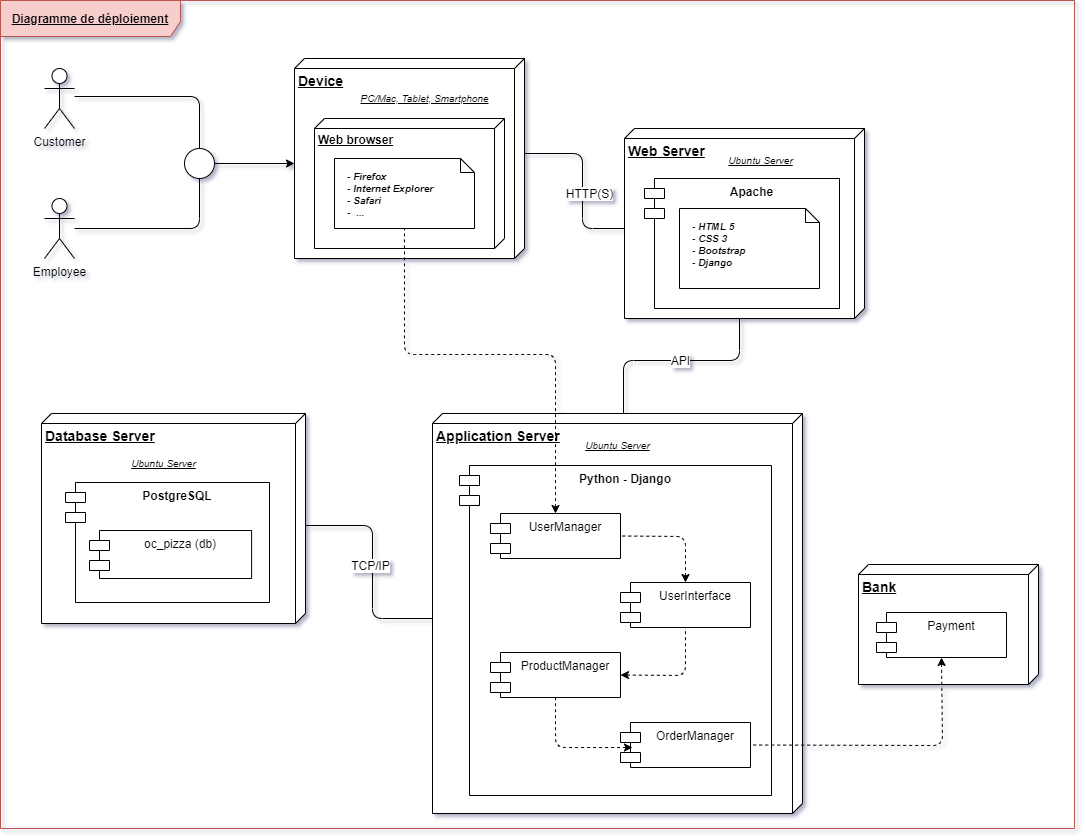

The diagram above was exported from draw.io. Its source (the exported page's mxGraphModel, read from the mxfile embedded in the PNG):
<mxGraphModel dx="1422" dy="822" grid="0" gridSize="6" guides="1" tooltips="1" connect="1" arrows="1" fold="1" page="1" pageScale="1" pageWidth="1100" pageHeight="850" background="#ffffff" math="0" shadow="1">
  <root>
    <mxCell id="0" />
    <mxCell id="1" parent="0" />
    <mxCell id="rA0JXE7Hf549mAgXQMtY-119" value="&lt;b&gt;&lt;u&gt;Diagramme de déploiement&lt;/u&gt;&lt;/b&gt;" style="shape=umlFrame;whiteSpace=wrap;html=1;fontSize=12;width=180;height=36;fillColor=#f8cecc;strokeColor=#b85450;" parent="1" vertex="1">
      <mxGeometry x="6" y="12" width="1074" height="828" as="geometry" />
    </mxCell>
    <mxCell id="rA0JXE7Hf549mAgXQMtY-1" value="Customer" style="shape=umlActor;verticalLabelPosition=bottom;verticalAlign=top;html=1;" parent="1" vertex="1">
      <mxGeometry x="50" y="80" width="30" height="60" as="geometry" />
    </mxCell>
    <mxCell id="rA0JXE7Hf549mAgXQMtY-2" value="Employee" style="shape=umlActor;verticalLabelPosition=bottom;verticalAlign=top;html=1;" parent="1" vertex="1">
      <mxGeometry x="50" y="210" width="30" height="60" as="geometry" />
    </mxCell>
    <mxCell id="rA0JXE7Hf549mAgXQMtY-10" value="" style="group;" parent="1" vertex="1" connectable="0">
      <mxGeometry x="300" y="70" width="230" height="200" as="geometry" />
    </mxCell>
    <mxCell id="rA0JXE7Hf549mAgXQMtY-3" value="&lt;b&gt;&lt;font style=&quot;font-size: 14px&quot;&gt;Device&lt;/font&gt;&lt;/b&gt;" style="verticalAlign=top;align=left;spacingTop=8;spacingLeft=2;spacingRight=12;shape=cube;size=10;direction=south;fontStyle=4;html=1;" parent="rA0JXE7Hf549mAgXQMtY-10" vertex="1">
      <mxGeometry width="230" height="200" as="geometry" />
    </mxCell>
    <mxCell id="rA0JXE7Hf549mAgXQMtY-5" value="&lt;b&gt;&lt;font style=&quot;font-size: 12px&quot;&gt;Web browser&lt;/font&gt;&lt;/b&gt;" style="verticalAlign=top;align=left;spacingTop=8;spacingLeft=2;spacingRight=12;shape=cube;size=10;direction=south;fontStyle=4;html=1;" parent="rA0JXE7Hf549mAgXQMtY-10" vertex="1">
      <mxGeometry x="20" y="60" width="190" height="130" as="geometry" />
    </mxCell>
    <mxCell id="rA0JXE7Hf549mAgXQMtY-6" value="&lt;i&gt;&lt;u&gt;PC/Mac, Tablet, Smartphone&lt;/u&gt;&lt;/i&gt;" style="text;html=1;resizable=0;autosize=1;align=center;verticalAlign=middle;points=[];fillColor=none;strokeColor=none;fontSize=10;" parent="rA0JXE7Hf549mAgXQMtY-10" vertex="1">
      <mxGeometry x="61" y="32" width="138" height="16" as="geometry" />
    </mxCell>
    <mxCell id="rA0JXE7Hf549mAgXQMtY-9" value="&lt;b&gt;&lt;i&gt;&lt;br&gt;&amp;nbsp; &amp;nbsp; - Firefox&lt;br&gt;&amp;nbsp; &amp;nbsp; - Internet Explorer&lt;br&gt;&amp;nbsp; &amp;nbsp; - Safari&lt;br&gt;&amp;nbsp; &amp;nbsp; -&amp;nbsp; ...&lt;/i&gt;&lt;/b&gt;" style="shape=note;whiteSpace=wrap;html=1;size=14;verticalAlign=top;align=left;spacingTop=-6;fontSize=10;" parent="rA0JXE7Hf549mAgXQMtY-10" vertex="1">
      <mxGeometry x="40" y="100" width="140" height="70" as="geometry" />
    </mxCell>
    <mxCell id="rA0JXE7Hf549mAgXQMtY-12" value="" style="ellipse;whiteSpace=wrap;html=1;aspect=fixed;fontSize=10;" parent="1" vertex="1">
      <mxGeometry x="190" y="160" width="30" height="30" as="geometry" />
    </mxCell>
    <mxCell id="rA0JXE7Hf549mAgXQMtY-13" value="" style="endArrow=none;html=1;fontSize=10;entryX=0.5;entryY=0;entryDx=0;entryDy=0;endFill=0;" parent="1" target="rA0JXE7Hf549mAgXQMtY-12" edge="1">
      <mxGeometry width="50" height="50" relative="1" as="geometry">
        <mxPoint x="80" y="108" as="sourcePoint" />
        <mxPoint x="220" y="110" as="targetPoint" />
        <Array as="points">
          <mxPoint x="205" y="108" />
        </Array>
      </mxGeometry>
    </mxCell>
    <mxCell id="rA0JXE7Hf549mAgXQMtY-14" value="" style="endArrow=none;html=1;fontSize=10;entryX=0.5;entryY=1;entryDx=0;entryDy=0;endFill=0;" parent="1" target="rA0JXE7Hf549mAgXQMtY-12" edge="1">
      <mxGeometry width="50" height="50" relative="1" as="geometry">
        <mxPoint x="80" y="240" as="sourcePoint" />
        <mxPoint x="205" y="292" as="targetPoint" />
        <Array as="points">
          <mxPoint x="205" y="240" />
        </Array>
      </mxGeometry>
    </mxCell>
    <mxCell id="rA0JXE7Hf549mAgXQMtY-16" value="" style="endArrow=classic;html=1;fontSize=10;exitX=1;exitY=0.5;exitDx=0;exitDy=0;entryX=0;entryY=0;entryDx=105;entryDy=230;entryPerimeter=0;" parent="1" source="rA0JXE7Hf549mAgXQMtY-12" target="rA0JXE7Hf549mAgXQMtY-3" edge="1">
      <mxGeometry width="50" height="50" relative="1" as="geometry">
        <mxPoint x="240" y="170" as="sourcePoint" />
        <mxPoint x="270" y="190" as="targetPoint" />
      </mxGeometry>
    </mxCell>
    <mxCell id="rA0JXE7Hf549mAgXQMtY-25" value="" style="endArrow=none;html=1;fontSize=10;endFill=0;entryX=0;entryY=0;entryDx=100;entryDy=240;entryPerimeter=0;exitX=0;exitY=0;exitDx=95;exitDy=0;exitPerimeter=0;" parent="1" source="rA0JXE7Hf549mAgXQMtY-3" target="rA0JXE7Hf549mAgXQMtY-19" edge="1">
      <mxGeometry width="50" height="50" relative="1" as="geometry">
        <mxPoint x="560" y="180" as="sourcePoint" />
        <mxPoint x="600" y="210" as="targetPoint" />
        <Array as="points">
          <mxPoint x="588" y="165" />
          <mxPoint x="588" y="240" />
        </Array>
      </mxGeometry>
    </mxCell>
    <mxCell id="rA0JXE7Hf549mAgXQMtY-26" value="HTTP(S)" style="edgeLabel;html=1;align=center;verticalAlign=middle;resizable=0;points=[];fontSize=12;" parent="rA0JXE7Hf549mAgXQMtY-25" vertex="1" connectable="0">
      <mxGeometry x="-0.3013" y="-2" relative="1" as="geometry">
        <mxPoint x="8" y="36" as="offset" />
      </mxGeometry>
    </mxCell>
    <mxCell id="rA0JXE7Hf549mAgXQMtY-35" value="" style="endArrow=none;html=1;fontSize=10;endFill=0;exitX=0;exitY=0;exitDx=190;exitDy=125;exitPerimeter=0;" parent="1" source="rA0JXE7Hf549mAgXQMtY-19" edge="1">
      <mxGeometry width="50" height="50" relative="1" as="geometry">
        <mxPoint x="560" y="362.5" as="sourcePoint" />
        <mxPoint x="629" y="426" as="targetPoint" />
        <Array as="points">
          <mxPoint x="745" y="372" />
          <mxPoint x="629" y="372" />
        </Array>
      </mxGeometry>
    </mxCell>
    <mxCell id="rA0JXE7Hf549mAgXQMtY-36" value="API" style="edgeLabel;html=1;align=center;verticalAlign=middle;resizable=0;points=[];fontSize=12;" parent="rA0JXE7Hf549mAgXQMtY-35" vertex="1" connectable="0">
      <mxGeometry x="-0.3013" y="-2" relative="1" as="geometry">
        <mxPoint x="-28" y="0.9999999999999982" as="offset" />
      </mxGeometry>
    </mxCell>
    <mxCell id="rA0JXE7Hf549mAgXQMtY-37" value="" style="group;" parent="1" vertex="1" connectable="0">
      <mxGeometry x="630" y="140" width="240" height="190" as="geometry" />
    </mxCell>
    <mxCell id="rA0JXE7Hf549mAgXQMtY-19" value="&lt;b&gt;&lt;font style=&quot;font-size: 14px&quot;&gt;Web Server&lt;/font&gt;&lt;/b&gt;" style="verticalAlign=top;align=left;spacingTop=8;spacingLeft=2;spacingRight=12;shape=cube;size=10;direction=south;fontStyle=4;html=1;fontSize=12;" parent="rA0JXE7Hf549mAgXQMtY-37" vertex="1">
      <mxGeometry width="240" height="190" as="geometry" />
    </mxCell>
    <mxCell id="rA0JXE7Hf549mAgXQMtY-30" value="" style="group;" parent="rA0JXE7Hf549mAgXQMtY-37" vertex="1" connectable="0">
      <mxGeometry x="20" y="50" width="195" height="130" as="geometry" />
    </mxCell>
    <mxCell id="rA0JXE7Hf549mAgXQMtY-28" value="Apache" style="shape=module;align=left;spacingLeft=20;align=center;verticalAlign=top;fontSize=12;fontStyle=1" parent="rA0JXE7Hf549mAgXQMtY-30" vertex="1">
      <mxGeometry width="195" height="130" as="geometry" />
    </mxCell>
    <mxCell id="rA0JXE7Hf549mAgXQMtY-29" value="&lt;b&gt;&lt;i&gt;&lt;br&gt;&amp;nbsp; &amp;nbsp; - HTML 5&lt;br&gt;&amp;nbsp; &amp;nbsp; - CSS 3&lt;br&gt;&amp;nbsp; &amp;nbsp; -&amp;nbsp;&lt;/i&gt;&lt;/b&gt;&lt;b&gt;&lt;i&gt;Bootstrap&lt;/i&gt;&lt;/b&gt;&lt;b&gt;&lt;i&gt;&lt;br&gt;&amp;nbsp; &amp;nbsp; - Django&lt;br&gt;&lt;/i&gt;&lt;/b&gt;" style="shape=note;whiteSpace=wrap;html=1;size=14;verticalAlign=top;align=left;spacingTop=-6;fontSize=10;" parent="rA0JXE7Hf549mAgXQMtY-30" vertex="1">
      <mxGeometry x="35" y="30" width="140" height="80" as="geometry" />
    </mxCell>
    <mxCell id="rA0JXE7Hf549mAgXQMtY-32" value="&lt;i&gt;&lt;u&gt;Ubuntu Server&lt;/u&gt;&lt;/i&gt;" style="text;html=1;resizable=0;autosize=1;align=center;verticalAlign=middle;points=[];fillColor=none;strokeColor=none;fontSize=10;" parent="rA0JXE7Hf549mAgXQMtY-37" vertex="1">
      <mxGeometry x="99" y="24" width="74" height="16" as="geometry" />
    </mxCell>
    <mxCell id="rA0JXE7Hf549mAgXQMtY-53" value="" style="group;" parent="1" vertex="1" connectable="0">
      <mxGeometry x="438" y="425" width="370" height="400" as="geometry" />
    </mxCell>
    <mxCell id="rA0JXE7Hf549mAgXQMtY-33" value="&lt;b&gt;&lt;font style=&quot;font-size: 14px&quot;&gt;Application Server&lt;/font&gt;&lt;/b&gt;" style="verticalAlign=top;align=left;spacingTop=8;spacingLeft=2;spacingRight=12;shape=cube;size=10;direction=south;fontStyle=4;html=1;fontSize=12;" parent="rA0JXE7Hf549mAgXQMtY-53" vertex="1">
      <mxGeometry width="370" height="400" as="geometry" />
    </mxCell>
    <mxCell id="rA0JXE7Hf549mAgXQMtY-21" value="Python - Django" style="shape=module;align=left;spacingLeft=20;align=center;verticalAlign=top;fontSize=12;fontStyle=1" parent="rA0JXE7Hf549mAgXQMtY-53" vertex="1">
      <mxGeometry x="27" y="52" width="312" height="330" as="geometry" />
    </mxCell>
    <mxCell id="rA0JXE7Hf549mAgXQMtY-20" value="UserInterface" style="shape=module;align=left;spacingLeft=20;align=center;verticalAlign=top;fontSize=12;" parent="rA0JXE7Hf549mAgXQMtY-53" vertex="1">
      <mxGeometry x="188" y="169" width="130" height="45" as="geometry" />
    </mxCell>
    <mxCell id="rA0JXE7Hf549mAgXQMtY-22" style="edgeStyle=orthogonalEdgeStyle;orthogonalLoop=1;jettySize=auto;html=1;exitX=0.5;exitY=1;exitDx=0;exitDy=0;fontSize=12;" parent="rA0JXE7Hf549mAgXQMtY-53" source="rA0JXE7Hf549mAgXQMtY-20" target="rA0JXE7Hf549mAgXQMtY-20" edge="1">
      <mxGeometry relative="1" as="geometry" />
    </mxCell>
    <mxCell id="rA0JXE7Hf549mAgXQMtY-23" value="UserManager" style="shape=module;align=left;spacingLeft=20;align=center;verticalAlign=top;fontSize=12;" parent="rA0JXE7Hf549mAgXQMtY-53" vertex="1">
      <mxGeometry x="58" y="100" width="130" height="45" as="geometry" />
    </mxCell>
    <mxCell id="rA0JXE7Hf549mAgXQMtY-24" value="ProductManager" style="shape=module;align=left;spacingLeft=20;align=center;verticalAlign=top;fontSize=12;" parent="rA0JXE7Hf549mAgXQMtY-53" vertex="1">
      <mxGeometry x="58" y="239" width="130" height="45" as="geometry" />
    </mxCell>
    <mxCell id="rA0JXE7Hf549mAgXQMtY-39" value="" style="endArrow=none;dashed=1;html=1;fontSize=12;entryX=1;entryY=0.5;entryDx=0;entryDy=0;exitX=0.5;exitY=0;exitDx=0;exitDy=0;endFill=0;startArrow=classic;startFill=1;" parent="rA0JXE7Hf549mAgXQMtY-53" source="rA0JXE7Hf549mAgXQMtY-20" target="rA0JXE7Hf549mAgXQMtY-23" edge="1">
      <mxGeometry width="50" height="50" relative="1" as="geometry">
        <mxPoint x="31" y="229" as="sourcePoint" />
        <mxPoint x="-171" y="-56" as="targetPoint" />
        <Array as="points">
          <mxPoint x="253" y="123" />
        </Array>
      </mxGeometry>
    </mxCell>
    <mxCell id="rA0JXE7Hf549mAgXQMtY-44" value="" style="endArrow=none;dashed=1;html=1;fontSize=12;exitX=1;exitY=0.5;exitDx=0;exitDy=0;endFill=0;startArrow=classic;startFill=1;" parent="rA0JXE7Hf549mAgXQMtY-53" source="rA0JXE7Hf549mAgXQMtY-24" edge="1">
      <mxGeometry width="50" height="50" relative="1" as="geometry">
        <mxPoint x="244.5" y="320" as="sourcePoint" />
        <mxPoint x="253" y="214" as="targetPoint" />
        <Array as="points">
          <mxPoint x="253" y="262" />
        </Array>
      </mxGeometry>
    </mxCell>
    <mxCell id="rA0JXE7Hf549mAgXQMtY-45" value="OrderManager" style="shape=module;align=left;spacingLeft=20;align=center;verticalAlign=top;fontSize=12;" parent="rA0JXE7Hf549mAgXQMtY-53" vertex="1">
      <mxGeometry x="188" y="309" width="130" height="45" as="geometry" />
    </mxCell>
    <mxCell id="rA0JXE7Hf549mAgXQMtY-46" value="" style="endArrow=none;dashed=1;html=1;fontSize=12;endFill=0;startArrow=classic;startFill=1;entryX=0.5;entryY=1;entryDx=0;entryDy=0;exitX=0.092;exitY=0.556;exitDx=0;exitDy=0;exitPerimeter=0;" parent="rA0JXE7Hf549mAgXQMtY-53" source="rA0JXE7Hf549mAgXQMtY-45" target="rA0JXE7Hf549mAgXQMtY-24" edge="1">
      <mxGeometry width="50" height="50" relative="1" as="geometry">
        <mxPoint x="171" y="332" as="sourcePoint" />
        <mxPoint x="-36.5" y="285.5" as="targetPoint" />
        <Array as="points">
          <mxPoint x="123" y="334" />
        </Array>
      </mxGeometry>
    </mxCell>
    <mxCell id="rA0JXE7Hf549mAgXQMtY-66" value="&lt;i&gt;&lt;u&gt;Ubuntu Server&lt;/u&gt;&lt;/i&gt;" style="text;html=1;resizable=0;autosize=1;align=center;verticalAlign=middle;points=[];fillColor=none;strokeColor=none;fontSize=10;" parent="rA0JXE7Hf549mAgXQMtY-53" vertex="1">
      <mxGeometry x="148" y="24" width="74" height="16" as="geometry" />
    </mxCell>
    <mxCell id="rA0JXE7Hf549mAgXQMtY-38" value="" style="endArrow=none;dashed=1;html=1;fontSize=12;entryX=0.5;entryY=1;entryDx=0;entryDy=0;entryPerimeter=0;endFill=0;startArrow=classic;startFill=1;exitX=0.5;exitY=0;exitDx=0;exitDy=0;" parent="1" source="rA0JXE7Hf549mAgXQMtY-23" target="rA0JXE7Hf549mAgXQMtY-9" edge="1">
      <mxGeometry width="50" height="50" relative="1" as="geometry">
        <mxPoint x="528" y="540" as="sourcePoint" />
        <mxPoint x="662" y="330" as="targetPoint" />
        <Array as="points">
          <mxPoint x="561" y="366" />
          <mxPoint x="410" y="366" />
        </Array>
      </mxGeometry>
    </mxCell>
    <mxCell id="rA0JXE7Hf549mAgXQMtY-68" value="" style="endArrow=none;html=1;strokeColor=#000000;fontSize=12;exitX=0;exitY=0;exitDx=112;exitDy=0;exitPerimeter=0;entryX=0;entryY=0;entryDx=205;entryDy=370;entryPerimeter=0;" parent="1" source="rA0JXE7Hf549mAgXQMtY-65" target="rA0JXE7Hf549mAgXQMtY-33" edge="1">
      <mxGeometry width="50" height="50" relative="1" as="geometry">
        <mxPoint x="402" y="470" as="sourcePoint" />
        <mxPoint x="452" y="420" as="targetPoint" />
        <Array as="points">
          <mxPoint x="378" y="537" />
          <mxPoint x="378" y="630" />
        </Array>
      </mxGeometry>
    </mxCell>
    <mxCell id="rA0JXE7Hf549mAgXQMtY-69" value="TCP/IP" style="edgeLabel;html=1;align=center;verticalAlign=middle;resizable=0;points=[];fontSize=12;" parent="rA0JXE7Hf549mAgXQMtY-68" vertex="1" connectable="0">
      <mxGeometry x="0.1506" y="-3" relative="1" as="geometry">
        <mxPoint x="-1.7763568394002505e-15" y="-21" as="offset" />
      </mxGeometry>
    </mxCell>
    <mxCell id="rA0JXE7Hf549mAgXQMtY-116" value="" style="group;" parent="1" vertex="1" connectable="0">
      <mxGeometry x="864" y="576" width="180" height="120" as="geometry" />
    </mxCell>
    <mxCell id="rA0JXE7Hf549mAgXQMtY-102" value="&lt;b&gt;&lt;font style=&quot;font-size: 14px&quot;&gt;Bank&lt;/font&gt;&lt;/b&gt;" style="verticalAlign=top;align=left;spacingTop=8;spacingLeft=2;spacingRight=12;shape=cube;size=10;direction=south;fontStyle=4;html=1;fontSize=12;" parent="rA0JXE7Hf549mAgXQMtY-116" vertex="1">
      <mxGeometry width="180" height="120" as="geometry" />
    </mxCell>
    <mxCell id="rA0JXE7Hf549mAgXQMtY-115" value="Payment" style="shape=module;align=left;spacingLeft=20;align=center;verticalAlign=top;fontSize=12;" parent="rA0JXE7Hf549mAgXQMtY-116" vertex="1">
      <mxGeometry x="18" y="48" width="130" height="45" as="geometry" />
    </mxCell>
    <mxCell id="rA0JXE7Hf549mAgXQMtY-118" value="" style="endArrow=none;dashed=1;html=1;fontSize=12;endFill=0;startArrow=classic;startFill=1;entryX=1;entryY=0.5;entryDx=0;entryDy=0;exitX=0.5;exitY=1;exitDx=0;exitDy=0;" parent="1" source="rA0JXE7Hf549mAgXQMtY-115" target="rA0JXE7Hf549mAgXQMtY-45" edge="1">
      <mxGeometry width="50" height="50" relative="1" as="geometry">
        <mxPoint x="1000.96" y="734.02" as="sourcePoint" />
        <mxPoint x="924" y="684" as="targetPoint" />
        <Array as="points">
          <mxPoint x="948" y="757" />
        </Array>
      </mxGeometry>
    </mxCell>
    <mxCell id="rA0JXE7Hf549mAgXQMtY-120" value="" style="group" parent="1" vertex="1" connectable="0">
      <mxGeometry x="47" y="425" width="264" height="210" as="geometry" />
    </mxCell>
    <mxCell id="rA0JXE7Hf549mAgXQMtY-65" value="&lt;b&gt;&lt;font style=&quot;font-size: 14px&quot;&gt;Database Server&lt;/font&gt;&lt;/b&gt;" style="verticalAlign=top;align=left;spacingTop=8;spacingLeft=2;spacingRight=12;shape=cube;size=10;direction=south;fontStyle=4;html=1;fontSize=12;" parent="rA0JXE7Hf549mAgXQMtY-120" vertex="1">
      <mxGeometry width="264" height="210" as="geometry" />
    </mxCell>
    <mxCell id="rA0JXE7Hf549mAgXQMtY-79" value="&lt;i&gt;&lt;u&gt;Ubuntu Server&lt;/u&gt;&lt;/i&gt;" style="text;html=1;resizable=0;autosize=1;align=center;verticalAlign=middle;points=[];fillColor=none;strokeColor=none;fontSize=10;" parent="rA0JXE7Hf549mAgXQMtY-120" vertex="1">
      <mxGeometry x="84.5" y="41.692307692307736" width="74" height="16" as="geometry" />
    </mxCell>
    <mxCell id="rA0JXE7Hf549mAgXQMtY-100" value="" style="group;" parent="rA0JXE7Hf549mAgXQMtY-120" vertex="1" connectable="0">
      <mxGeometry x="24" y="69" width="204" height="120" as="geometry" />
    </mxCell>
    <mxCell id="rA0JXE7Hf549mAgXQMtY-78" value="PostgreSQL" style="shape=module;align=left;spacingLeft=20;align=center;verticalAlign=top;fontSize=12;fontStyle=1" parent="rA0JXE7Hf549mAgXQMtY-100" vertex="1">
      <mxGeometry width="204" height="120" as="geometry" />
    </mxCell>
    <mxCell id="rA0JXE7Hf549mAgXQMtY-95" value="oc_pizza (db)" style="shape=module;align=left;spacingLeft=20;align=center;verticalAlign=top;fontSize=12;" parent="rA0JXE7Hf549mAgXQMtY-100" vertex="1">
      <mxGeometry x="24" y="48" width="162.1" height="48" as="geometry" />
    </mxCell>
  </root>
</mxGraphModel>